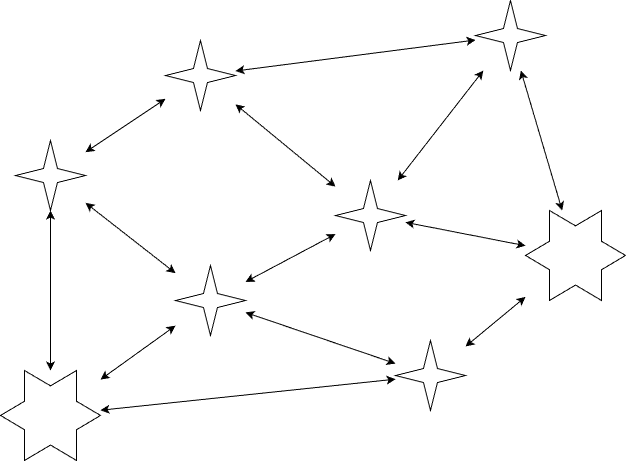

The diagram above was exported from draw.io. Its source (the exported page's mxGraphModel, read from the mxfile embedded in the PNG):
<mxGraphModel dx="1225" dy="777" grid="1" gridSize="10" guides="1" tooltips="1" connect="1" arrows="1" fold="1" page="1" pageScale="1" pageWidth="850" pageHeight="1100" math="0" shadow="0">
  <root>
    <mxCell id="0" />
    <mxCell id="1" parent="0" />
    <mxCell id="MqYJXXg6Q7iXzoycLsBP-1" parent="1" style="verticalLabelPosition=bottom;verticalAlign=top;html=1;shape=mxgraph.basic.6_point_star" value="" vertex="1">
      <mxGeometry height="90" width="100" x="580" y="460" as="geometry" />
    </mxCell>
    <mxCell id="MqYJXXg6Q7iXzoycLsBP-2" parent="1" style="verticalLabelPosition=bottom;verticalAlign=top;html=1;shape=mxgraph.basic.4_point_star_2;dx=0.8;" value="" vertex="1">
      <mxGeometry height="70" width="70" x="530" y="250" as="geometry" />
    </mxCell>
    <mxCell id="MqYJXXg6Q7iXzoycLsBP-8" edge="1" parent="1" source="MqYJXXg6Q7iXzoycLsBP-3" style="rounded=0;orthogonalLoop=1;jettySize=auto;html=1;startArrow=classic;startFill=1;" target="MqYJXXg6Q7iXzoycLsBP-1">
      <mxGeometry relative="1" as="geometry" />
    </mxCell>
    <mxCell id="MqYJXXg6Q7iXzoycLsBP-3" parent="1" style="verticalLabelPosition=bottom;verticalAlign=top;html=1;shape=mxgraph.basic.4_point_star_2;dx=0.8;" value="" vertex="1">
      <mxGeometry height="70" width="70" x="390" y="430" as="geometry" />
    </mxCell>
    <mxCell id="MqYJXXg6Q7iXzoycLsBP-4" parent="1" style="verticalLabelPosition=bottom;verticalAlign=top;html=1;shape=mxgraph.basic.4_point_star_2;dx=0.8;" value="" vertex="1">
      <mxGeometry height="70" width="70" x="450" y="590" as="geometry" />
    </mxCell>
    <mxCell id="MqYJXXg6Q7iXzoycLsBP-5" parent="1" style="verticalLabelPosition=bottom;verticalAlign=top;html=1;shape=mxgraph.basic.4_point_star_2;dx=0.8;" value="" vertex="1">
      <mxGeometry height="70" width="70" x="230" y="515" as="geometry" />
    </mxCell>
    <mxCell id="MqYJXXg6Q7iXzoycLsBP-6" parent="1" style="verticalLabelPosition=bottom;verticalAlign=top;html=1;shape=mxgraph.basic.4_point_star_2;dx=0.8;" value="" vertex="1">
      <mxGeometry height="70" width="70" x="220" y="290" as="geometry" />
    </mxCell>
    <mxCell id="MqYJXXg6Q7iXzoycLsBP-7" parent="1" style="verticalLabelPosition=bottom;verticalAlign=top;html=1;shape=mxgraph.basic.4_point_star_2;dx=0.8;" value="" vertex="1">
      <mxGeometry height="70" width="70" x="70" y="390" as="geometry" />
    </mxCell>
    <mxCell id="MqYJXXg6Q7iXzoycLsBP-9" edge="1" parent="1" source="MqYJXXg6Q7iXzoycLsBP-2" style="rounded=0;orthogonalLoop=1;jettySize=auto;html=1;startArrow=classic;startFill=1;" target="MqYJXXg6Q7iXzoycLsBP-1">
      <mxGeometry relative="1" as="geometry">
        <mxPoint x="540" y="380" as="sourcePoint" />
        <mxPoint x="660" y="403" as="targetPoint" />
      </mxGeometry>
    </mxCell>
    <mxCell id="MqYJXXg6Q7iXzoycLsBP-10" edge="1" parent="1" source="MqYJXXg6Q7iXzoycLsBP-4" style="rounded=0;orthogonalLoop=1;jettySize=auto;html=1;startArrow=classic;startFill=1;" target="MqYJXXg6Q7iXzoycLsBP-1">
      <mxGeometry relative="1" as="geometry">
        <mxPoint x="450" y="580" as="sourcePoint" />
        <mxPoint x="570" y="603" as="targetPoint" />
      </mxGeometry>
    </mxCell>
    <mxCell id="MqYJXXg6Q7iXzoycLsBP-11" edge="1" parent="1" source="MqYJXXg6Q7iXzoycLsBP-5" style="rounded=0;orthogonalLoop=1;jettySize=auto;html=1;startArrow=classic;startFill=1;" target="MqYJXXg6Q7iXzoycLsBP-3">
      <mxGeometry relative="1" as="geometry">
        <mxPoint x="220" y="560" as="sourcePoint" />
        <mxPoint x="470" y="562" as="targetPoint" />
      </mxGeometry>
    </mxCell>
    <mxCell id="MqYJXXg6Q7iXzoycLsBP-12" edge="1" parent="1" source="MqYJXXg6Q7iXzoycLsBP-5" style="rounded=0;orthogonalLoop=1;jettySize=auto;html=1;startArrow=classic;startFill=1;" target="MqYJXXg6Q7iXzoycLsBP-4">
      <mxGeometry relative="1" as="geometry">
        <mxPoint x="320" y="630" as="sourcePoint" />
        <mxPoint x="440" y="653" as="targetPoint" />
      </mxGeometry>
    </mxCell>
    <mxCell id="MqYJXXg6Q7iXzoycLsBP-13" edge="1" parent="1" source="MqYJXXg6Q7iXzoycLsBP-3" style="rounded=0;orthogonalLoop=1;jettySize=auto;html=1;startArrow=classic;startFill=1;" target="MqYJXXg6Q7iXzoycLsBP-2">
      <mxGeometry relative="1" as="geometry">
        <mxPoint x="430" y="360" as="sourcePoint" />
        <mxPoint x="550" y="383" as="targetPoint" />
      </mxGeometry>
    </mxCell>
    <mxCell id="MqYJXXg6Q7iXzoycLsBP-14" edge="1" parent="1" source="MqYJXXg6Q7iXzoycLsBP-6" style="rounded=0;orthogonalLoop=1;jettySize=auto;html=1;startArrow=classic;startFill=1;" target="MqYJXXg6Q7iXzoycLsBP-3">
      <mxGeometry relative="1" as="geometry">
        <mxPoint x="290" y="330" as="sourcePoint" />
        <mxPoint x="410" y="353" as="targetPoint" />
      </mxGeometry>
    </mxCell>
    <mxCell id="MqYJXXg6Q7iXzoycLsBP-15" edge="1" parent="1" source="MqYJXXg6Q7iXzoycLsBP-6" style="rounded=0;orthogonalLoop=1;jettySize=auto;html=1;startArrow=classic;startFill=1;" target="MqYJXXg6Q7iXzoycLsBP-2">
      <mxGeometry relative="1" as="geometry">
        <mxPoint x="350" y="280" as="sourcePoint" />
        <mxPoint x="470" y="303" as="targetPoint" />
      </mxGeometry>
    </mxCell>
    <mxCell id="MqYJXXg6Q7iXzoycLsBP-16" edge="1" parent="1" source="MqYJXXg6Q7iXzoycLsBP-7" style="rounded=0;orthogonalLoop=1;jettySize=auto;html=1;startArrow=classic;startFill=1;" target="MqYJXXg6Q7iXzoycLsBP-5">
      <mxGeometry relative="1" as="geometry">
        <mxPoint x="140" y="430" as="sourcePoint" />
        <mxPoint x="260" y="453" as="targetPoint" />
      </mxGeometry>
    </mxCell>
    <mxCell id="MqYJXXg6Q7iXzoycLsBP-17" edge="1" parent="1" source="MqYJXXg6Q7iXzoycLsBP-7" style="rounded=0;orthogonalLoop=1;jettySize=auto;html=1;startArrow=classic;startFill=1;" target="MqYJXXg6Q7iXzoycLsBP-6">
      <mxGeometry relative="1" as="geometry">
        <mxPoint x="170" y="390" as="sourcePoint" />
        <mxPoint x="290" y="413" as="targetPoint" />
      </mxGeometry>
    </mxCell>
    <mxCell id="MqYJXXg6Q7iXzoycLsBP-18" parent="1" style="verticalLabelPosition=bottom;verticalAlign=top;html=1;shape=mxgraph.basic.6_point_star" value="" vertex="1">
      <mxGeometry height="90" width="100" x="55" y="620" as="geometry" />
    </mxCell>
    <mxCell id="MqYJXXg6Q7iXzoycLsBP-19" edge="1" parent="1" source="MqYJXXg6Q7iXzoycLsBP-7" style="rounded=0;orthogonalLoop=1;jettySize=auto;html=1;startArrow=classic;startFill=1;" target="MqYJXXg6Q7iXzoycLsBP-18">
      <mxGeometry relative="1" as="geometry">
        <mxPoint x="140" y="510" as="sourcePoint" />
        <mxPoint x="230" y="581" as="targetPoint" />
      </mxGeometry>
    </mxCell>
    <mxCell id="MqYJXXg6Q7iXzoycLsBP-20" edge="1" parent="1" source="MqYJXXg6Q7iXzoycLsBP-18" style="rounded=0;orthogonalLoop=1;jettySize=auto;html=1;startArrow=classic;startFill=1;" target="MqYJXXg6Q7iXzoycLsBP-5">
      <mxGeometry relative="1" as="geometry">
        <mxPoint x="230" y="680" as="sourcePoint" />
        <mxPoint x="320" y="751" as="targetPoint" />
      </mxGeometry>
    </mxCell>
    <mxCell id="MqYJXXg6Q7iXzoycLsBP-21" edge="1" parent="1" source="MqYJXXg6Q7iXzoycLsBP-18" style="rounded=0;orthogonalLoop=1;jettySize=auto;html=1;startArrow=classic;startFill=1;" target="MqYJXXg6Q7iXzoycLsBP-4">
      <mxGeometry relative="1" as="geometry">
        <mxPoint x="210" y="680" as="sourcePoint" />
        <mxPoint x="300" y="751" as="targetPoint" />
      </mxGeometry>
    </mxCell>
  </root>
</mxGraphModel>